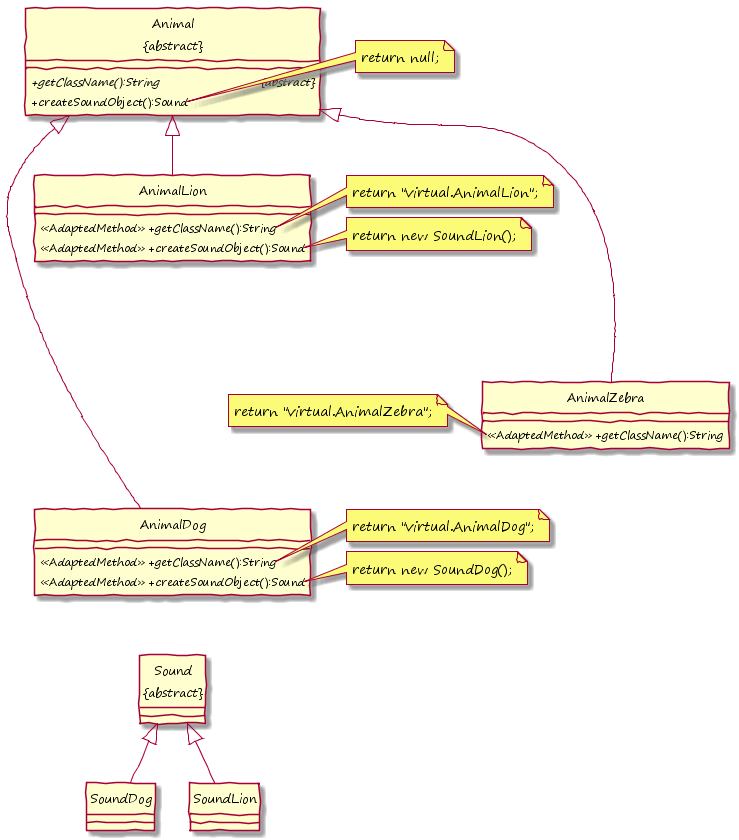

The diagram above was rendered by PlantUML. Its source (embedded in the PNG):
@startuml

hide circle
skinparam handwritten true
skinparam DefaultFontName "Segoe Print"
skinparam classAttributeIconSize 0
!pragma horizontalLineBetweenDifferentPackageAllowed

class "Sound\n&#123;abstract&#125;" as Sound {
}
class SoundDog {
}
class SoundLion {
}

class "Animal\n&#123;abstract&#125;" as Animal {
	{abstract} +getClassName():String &#009; &#009; &#009; &#123;abstract&#125;
	+createSoundObject():Sound 
}

class AnimalDog {
    <<AdaptedMethod>> +getClassName():String
    <<AdaptedMethod>> +createSoundObject():Sound 
}

class AnimalLion {
    <<AdaptedMethod>> +getClassName():String
    <<AdaptedMethod>> +createSoundObject():Sound 
}

class AnimalZebra {
    <<AdaptedMethod>> +getClassName():String
}

Sound <|-down- SoundDog
Sound <|-down- SoundLion

Animal <|-down- AnimalDog
Animal <|-down- AnimalLion
Animal <|--down-- AnimalZebra

note right of Animal::createSoundObject()
  return null;
end note

note right of AnimalDog::getClassName()
  return "virtual.AnimalDog";
end note

note right of AnimalDog::createSoundObject()
  return new SoundDog();
end note

note left of AnimalLion::getClassName()
  return "virtual.AnimalLion";
end note

note left of AnimalLion::createSoundObject()
  return new SoundLion();
end note

note left of AnimalZebra::getClassName()
  return "virtual.AnimalZebra";
end note

AnimalDog <-down[hidden]- AnimalZebra
AnimalDog <-down[hidden]- AnimalLion
AnimalDog <-up[hidden]- Sound

@enduml